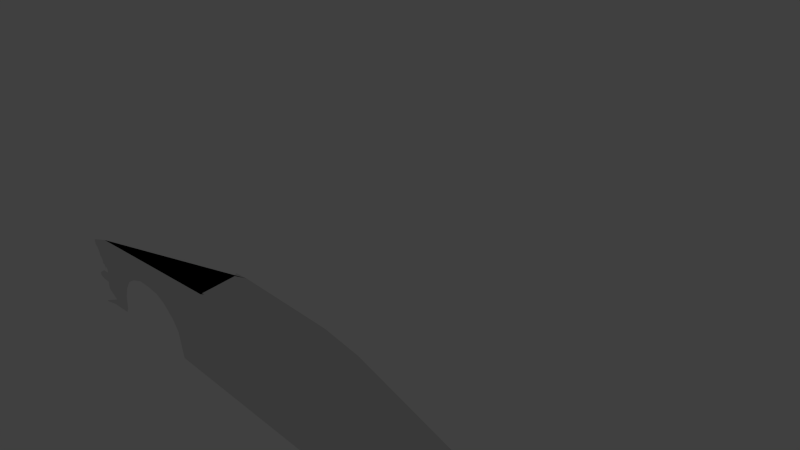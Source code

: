 # Source: car.blend  (saved by Blender 2.69.0; exported with 4.5.12 LTS)
import bpy
from mathutils import Matrix  # noqa: F401  (used for matrix-valued properties, if any)

bpy.ops.wm.read_factory_settings(use_empty=True)
scene = bpy.context.scene
scene.name = 'Scene'

# ---- collections
col_collection_1 = bpy.data.collections.new('Collection 1'); scene.collection.children.link(col_collection_1)

# ---- materials (node trees are filled in below, after node groups)
mat_material = bpy.data.materials.new('Material')
mat_material.alpha_threshold = 0.0
mat_material.use_transparent_shadow = False
mat_material.roughness = 0.5
mat_material.line_color = (0.0, 0.0, 0.0, 1.0)

# ---- material node trees

# ---- world
world_world = bpy.data.worlds.new('World'); scene.world = world_world
world_world.color = (0.05088, 0.05088, 0.05088)
world_world.use_sun_shadow = False
world_world.sun_shadow_jitter_overblur = 0.0
world_world.cycles.sampling_method = 'MANUAL'
world_world.cycles.sample_map_resolution = 256

# ---- cameras
cam_camera = bpy.data.cameras.new('Camera')
cam_camera.clip_end = 100.0
cam_camera.lens = 35.0
cam_camera.sensor_width = 32.0
cam_camera.sensor_height = 18.0
cam_camera.ortho_scale = 7.314
cam_camera.dof.focus_distance = 0.0
cam_camera.dof.aperture_fstop = 128.0

# ---- lights
light_lamp = bpy.data.lights.new('Lamp', 'POINT')
light_lamp.transmission_factor = 0.0
light_lamp.cutoff_distance = 30.0
light_lamp.energy = 100.0
light_lamp.shadow_buffer_clip_start = 1.001
light_lamp.shadow_soft_size = 0.1
light_lamp.shadow_maximum_resolution = 0.006
light_lamp.use_absolute_resolution = True
light_lamp.cycles.use_multiple_importance_sampling = False

# ---- meshes
me_cube = bpy.data.meshes.new('Cube')
me_cube.from_pydata([(-1.167, -1.84, -0.3335), (-2.636, -1.84, -0.4092), (-3.954, -1.84, -0.591), (-4.318, -1.84, -0.7122), (-4.32, -1.84, -0.7966), (-4.273, -1.84, -0.827), (-4.246, -1.84, -0.8656), (-4.221, -1.84, -0.9159), (-4.225, -1.84, -0.9536), (-4.196, -1.84, -0.962), (-4.173, -1.84, -0.9955), (-4.16, -1.84, -1.033), (-4.165, -1.84, -1.067), (-4.123, -1.84, -1.073), (-4.098, -1.84, -1.125), (-4.072, -1.84, -1.096), (-4.047, -1.84, -1.123), (-4.045, -1.84, -1.188), (-4.177, -1.84, -1.195), (-4.318, -1.84, -1.287), (-4.315, -1.84, -1.333), (-4.236, -1.84, -1.358), (-4.087, -1.84, -1.362), (-4.089, -1.84, -1.477), (-3.887, -1.84, -1.592), (-4.234, -1.84, -1.755), (-4.249, -1.84, -1.776), (-3.971, -1.84, -1.71), (-3.586, -1.84, -1.679), (-3.544, -1.84, -1.6), (-3.518, -1.84, -1.376), (-3.45, -1.84, -1.209), (-3.341, -1.84, -1.058), (-3.189, -1.84, -0.9642), (-2.96, -1.84, -0.886), (-2.73, -1.84, -0.8807), (-2.501, -1.84, -0.9016), (-2.339, -1.84, -0.9694), (-2.136, -1.84, -1.126), (-2.011, -1.84, -1.298), (-1.969, -1.84, -1.564), (-1.943, -1.84, -1.694), (0.8726, -1.84, -1.705), (1.754, -1.84, -1.71), (1.806, -1.84, -1.579), (1.822, -1.84, -1.329), (1.91, -1.84, -1.074), (2.114, -1.84, -0.9277), (2.421, -1.84, -0.8703), (2.776, -1.84, -0.8703), (3.083, -1.84, -0.985), (3.25, -1.84, -1.152), (3.313, -1.84, -1.35), (3.37, -1.84, -1.553), (4.006, -1.84, -1.522), (4.184, -1.84, -1.449), (4.298, -1.84, -1.345), (4.434, -1.84, -1.199), (4.481, -1.84, -1.016), (4.304, -1.84, -0.4897), (4.225, -1.84, -0.375), (4.079, -1.84, -0.3698), (3.98, -1.84, -0.3802), (3.876, -1.84, -0.3906), (1.832, -1.84, 0.2351), (1.305, -1.84, 0.3133), (-0.1286, -1.84, 0.329), (-0.3371, -1.84, 0.3133), (-0.3788, -1.84, 0.256), (-1.26, -1.84, -0.3698)], [], [(1, 2, 3, 4, 5, 6, 7, 8, 9, 10, 11, 12, 13, 14, 15, 16, 17, 18, 19, 20, 21, 22, 23, 24, 25, 26, 27, 28, 29, 30, 31, 32, 33, 34, 35, 36, 37, 38, 39, 40, 41, 42, 43, 44, 45, 46, 47, 48, 49, 50, 51, 52, 53, 54, 55, 56, 57, 58, 59, 60, 61, 62, 63, 64, 65, 66, 67, 68, 69, 0)])
me_cube.materials.append(mat_material)
me_cube.use_remesh_preserve_volume = False
me_cube.use_remesh_preserve_attributes = False
me_cube.use_mirror_vertex_groups = False
me_cube.update()

# ---- objects
ob_cube = bpy.data.objects.new('Cube', me_cube)
ob_lamp = bpy.data.objects.new('Lamp', light_lamp)
ob_camera = bpy.data.objects.new('Camera', cam_camera)

# ---- transforms, parenting, visibility, modifiers, constraints
ob_cube.location = (0.0, 0.0, 0.0)
ob_cube.lock_rotations_4d = False
ob_cube.empty_display_type = 'ARROWS'
ob_cube.lineart.crease_threshold = 0.0
ob_lamp.location = (4.076, 1.005, 5.904)
ob_lamp.rotation_euler = (0.6503, 0.05522, 1.866)
ob_lamp.lock_rotations_4d = False
ob_lamp.empty_display_type = 'ARROWS'
ob_lamp.color = (0.0, 0.0, 0.0, 0.0)
ob_lamp.lineart.crease_threshold = 0.0
ob_camera.location = (7.481, -6.508, 5.344)
ob_camera.rotation_euler = (1.109, 0.01082, 0.8149)
ob_camera.lock_rotations_4d = False
ob_camera.empty_display_type = 'ARROWS'
ob_camera.color = (0.0, 0.0, 0.0, 0.0)
ob_camera.display_type = 'WIRE'
ob_camera.lineart.crease_threshold = 0.0

# ---- collection membership
col_collection_1.objects.link(ob_cube)
col_collection_1.objects.link(ob_lamp)
col_collection_1.objects.link(ob_camera)

# ---- scene / render settings (as saved in the file)
scene.camera = ob_camera
scene.frame_start = 1; scene.frame_end = 250; scene.frame_set(1)
scene.render.engine = 'BLENDER_EEVEE_NEXT'
scene.render.image_settings.compression = 90
scene.render.resolution_percentage = 50
scene.render.dither_intensity = 0.0
scene.cycles.use_denoising = False
scene.cycles.samples = 10
scene.cycles.sampling_pattern = 'TABULATED_SOBOL'
scene.cycles.light_sampling_threshold = 0.0
scene.cycles.use_adaptive_sampling = False
scene.cycles.use_light_tree = False
scene.cycles.blur_glossy = 0.0
scene.cycles.volume_bounces = 1
scene.cycles.pixel_filter_type = 'GAUSSIAN'
scene.cycles.sample_clamp_indirect = 0.0
scene.view_settings.view_transform = 'Standard'
bpy.context.view_layer.update()

